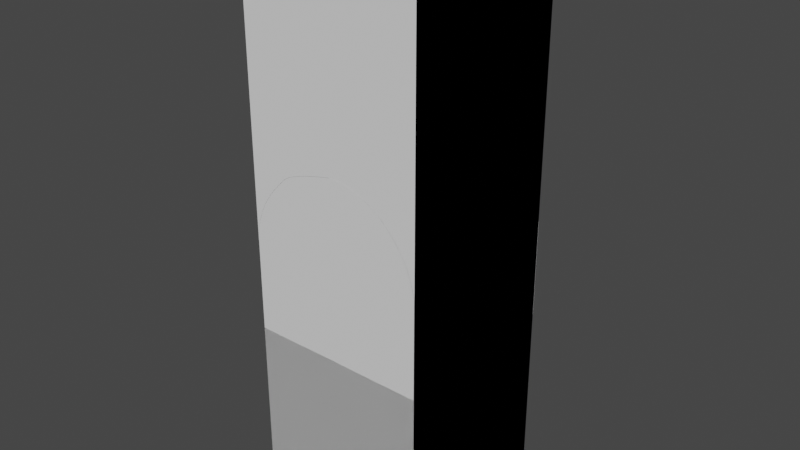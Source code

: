 # Source: door2.blend  (saved by Blender 2.91.10; exported with 4.5.12 LTS)
import bpy
from mathutils import Matrix  # noqa: F401  (used for matrix-valued properties, if any)

bpy.ops.wm.read_factory_settings(use_empty=True)
scene = bpy.context.scene
scene.name = 'Scene'

# ---- world
world_world = bpy.data.worlds.new('World'); scene.world = world_world
world_world.use_nodes = True; world_world.node_tree.nodes.clear()
_N = world_world.node_tree.nodes; _L = world_world.node_tree.links
n0 = _N.new('ShaderNodeOutputWorld'); n0.name = 'World Output'; n0.location = (300, 300)
n1 = _N.new('ShaderNodeBackground'); n1.name = 'Background'; n1.location = (10, 300)
n1.inputs[0].default_value = (0.05088, 0.05088, 0.05088, 1.0)
_L.new(n1.outputs[0], n0.inputs[0])
n0.is_active_output = True
world_world.color = (0.05088, 0.05088, 0.05088)
world_world.use_sun_shadow = False
world_world.sun_shadow_jitter_overblur = 0.0

# ---- meshes
me_cube = bpy.data.meshes.new('Cube')
me_cube.from_pydata([(-1.0, -5.0, -1.0), (-1.0, -5.0, 1.0), (-1.0, 1.0, -1.0), (-1.0, 1.0, 1.0), (1.0, -5.0, -1.0), (1.0, -5.0, 1.0), (1.0, 1.0, -1.0), (1.0, 1.0, 1.0), (-0.9, 1.264, 0.9), (-0.9, 1.264, -0.9), (0.9, 1.264, -0.9), (0.9, 1.264, 0.9), (0.9857, 1.038, -0.9857), (0.9714, 1.076, -0.9714), (0.9571, 1.113, -0.9571), (0.9429, 1.151, -0.9429), (0.9286, 1.189, -0.9286), (0.9143, 1.227, -0.9143), (0.9143, 1.227, 0.9143), (0.9286, 1.189, 0.9286), (0.9429, 1.151, 0.9429), (0.9571, 1.113, 0.9571), (0.9714, 1.076, 0.9714), (0.9857, 1.038, 0.9857), (-0.9857, 1.038, -0.9857), (-0.9714, 1.076, -0.9714), (-0.9571, 1.113, -0.9571), (-0.9429, 1.151, -0.9429), (-0.9286, 1.189, -0.9286), (-0.9143, 1.227, -0.9143), (-0.9143, 1.227, 0.9143), (-0.9286, 1.189, 0.9286), (-0.9429, 1.151, 0.9429), (-0.9571, 1.113, 0.9571), (-0.9714, 1.076, 0.9714), (-0.9857, 1.038, 0.9857), (-1.0, 1.0, -1.0), (1.0, 1.0, -1.0), (-1.0, -3.0, -1.0), (-1.0, -3.0, 1.0), (1.0, -3.0, -1.0), (1.0, -3.0, 1.0), (-1.0, -1.0, 1.0), (1.0, -1.0, -1.0), (-1.0, -1.0, -1.0), (1.0, -1.0, 1.0), (0.07293, -3.0, 1.0), (0.008563, -1.0, 1.0), (1.0, -1.899, 1.0), (0.03568, -1.0, 1.0), (0.07717, -1.0, 1.0), (0.13, -1.0, 1.0), (0.1912, -1.011, 1.0), (0.2577, -1.028, 1.0), (0.3265, -1.055, 1.0), (0.3945, -1.085, 1.0), (0.4588, -1.116, 1.0), (0.5163, -1.145, 1.0), (0.564, -1.178, 1.0), (0.5989, -1.206, 1.0), (0.6262, -1.233, 1.0), (0.6606, -1.268, 1.0), (0.7004, -1.31, 1.0), (0.7436, -1.358, 1.0), (0.7884, -1.414, 1.0), (0.8332, -1.477, 1.0), (0.8761, -1.547, 1.0), (0.9152, -1.624, 1.0), (0.9489, -1.709, 1.0), (0.9753, -1.8, 1.0), (-0.001147, -3.0, 1.0), (0.4989, -3.0, 1.0), (0.375, -3.0, 1.0), (0.2581, -3.0, 1.0), (0.1551, -3.0, 1.0), (-0.01839, -1.0, 1.0), (-0.01074, -1.0, 1.0), (-0.927, -3.0, 1.0), (-1.0, -2.997, 1.0), (-1.0, -1.98, 1.0), (-0.03786, -1.004, 1.0), (-0.07935, -1.012, 1.0), (-0.1322, -1.023, 1.0), (-0.1934, -1.037, 1.0), (-0.2599, -1.054, 1.0), (-0.3287, -1.073, 1.0), (-0.3967, -1.094, 1.0), (-0.461, -1.117, 1.0), (-0.5185, -1.142, 1.0), (-0.5662, -1.169, 1.0), (-0.601, -1.197, 1.0), (-0.6284, -1.224, 1.0), (-0.6628, -1.259, 1.0), (-0.7025, -1.301, 1.0), (-0.7457, -1.349, 1.0), (-0.7906, -1.405, 1.0), (-0.8354, -1.468, 1.0), (-0.8783, -1.538, 1.0), (-0.9174, -1.615, 1.0), (-0.9511, -1.7, 1.0), (-0.9774, -1.791, 1.0), (-0.9947, -1.89, 1.0), (-0.9814, -2.997, 1.0), (-0.001032, -0.9968, 1.0)], [(46, 70), (75, 76), (103, 76)], [(44, 42, 3, 2), (18, 17, 10, 11), (40, 41, 5, 4), (4, 5, 1, 0), (38, 40, 4, 0), (41, 71, 72, 73, 74, 46, 77, 39, 1, 5), (9, 8, 11, 10), (17, 29, 9, 10), (30, 18, 11, 8), (29, 30, 8, 9), (2, 3, 35, 24), (24, 35, 34, 25), (25, 34, 33, 26), (26, 33, 32, 27), (27, 32, 31, 28), (28, 31, 30, 29), (3, 7, 23, 35), (35, 23, 22, 34), (34, 22, 21, 33), (33, 21, 20, 32), (32, 20, 19, 31), (31, 19, 18, 30), (6, 2, 24, 12), (12, 24, 25, 13), (13, 25, 26, 14), (14, 26, 27, 15), (15, 27, 28, 16), (16, 28, 29, 17), (7, 6, 12, 23), (23, 12, 13, 22), (22, 13, 14, 21), (21, 14, 15, 20), (20, 15, 16, 19), (19, 16, 17, 18), (2, 6, 37, 36), (45, 47, 49, 50, 51, 52, 53, 54, 55, 56, 57, 58, 59, 60, 61, 62, 63, 64, 65, 66, 67, 68, 69, 48), (43, 45, 48, 41, 40), (0, 1, 39, 38), (6, 7, 45, 43), (2, 6, 43, 44), (38, 39, 78, 79, 42, 44), (46, 74, 73, 72, 71, 41), (102, 78, 39, 77), (79, 101, 100, 99, 98, 97, 96, 95, 94, 93, 92, 91, 90, 89, 88, 87, 86, 85, 84, 83, 82, 81, 80, 75, 42)])
_uv = me_cube.uv_layers.new(name='UVMap')
_uv.uv.foreach_set('vector', [0.375, 0.1875, 0.625, 0.1875, 0.625, 0.25, 0.375, 0.25, 0.8762, 0.8887, 0.11, 0.8777, 0.1272, 0.8591, 0.8574, 0.8713, 0.375, 0.625, 0.625, 0.625, 0.625, 0.75, 0.375, 0.75, 0.375, 0.75, 0.625, 0.75, 0.625, 1.0, 0.375, 1.0, 0.125, 0.625, 0.375, 0.625, 0.375, 0.75, 0.125, 0.75, 0.625, 0.625, 0.6876, 0.6256, 0.7031, 0.6256, 0.7177, 0.6256, 0.7306, 0.6256, 0.7409, 0.625, 0.8659, 0.625, 0.875, 0.625, 0.875, 0.75, 0.625, 0.75, 0.1294, 0.1287, 0.8596, 0.1409, 0.8574, 0.8713, 0.1272, 0.8591, 0.11, 0.8777, 0.1107, 0.1113, 0.1294, 0.1287, 0.1272, 0.8591, 0.8769, 0.1223, 0.8762, 0.8887, 0.8574, 0.8713, 0.8596, 0.1409, 0.1107, 0.1113, 0.8769, 0.1223, 0.8596, 0.1409, 0.1294, 0.1287, 9.932e-05, 9.932e-05, 0.9868, 0.01307, 0.9672, 0.03252, 0.01981, 0.0199, 0.01981, 0.0199, 0.9672, 0.03252, 0.9482, 0.05147, 0.039, 0.03919, 0.039, 0.03919, 0.9482, 0.05147, 0.9296, 0.06991, 0.05767, 0.05796, 0.05767, 0.05796, 0.9296, 0.06991, 0.9115, 0.08787, 0.07584, 0.07623, 0.07584, 0.07623, 0.9115, 0.08787, 0.894, 0.1053, 0.0935, 0.09399, 0.0935, 0.09399, 0.894, 0.1053, 0.8769, 0.1223, 0.1107, 0.1113, 0.9868, 0.01307, 0.9868, 0.9999, 0.9671, 0.9801, 0.9672, 0.03252, 0.9672, 0.03252, 0.9671, 0.9801, 0.9479, 0.9608, 0.9482, 0.05147, 0.9482, 0.05147, 0.9479, 0.9608, 0.9292, 0.942, 0.9296, 0.06991, 0.9296, 0.06991, 0.9292, 0.942, 0.911, 0.9238, 0.9115, 0.08787, 0.9115, 0.08787, 0.911, 0.9238, 0.8934, 0.906, 0.894, 0.1053, 0.894, 0.1053, 0.8934, 0.906, 0.8762, 0.8887, 0.8769, 0.1223, 0.0001105, 0.9869, 9.932e-05, 9.932e-05, 0.01981, 0.0199, 0.01967, 0.9675, 0.01967, 0.9675, 0.01981, 0.0199, 0.039, 0.03919, 0.03872, 0.9485, 0.03872, 0.9485, 0.039, 0.03919, 0.05767, 0.05796, 0.05728, 0.9301, 0.05728, 0.9301, 0.05767, 0.05796, 0.07584, 0.07623, 0.07534, 0.9121, 0.07534, 0.9121, 0.07584, 0.07623, 0.0935, 0.09399, 0.09292, 0.8947, 0.09292, 0.8947, 0.0935, 0.09399, 0.1107, 0.1113, 0.11, 0.8777, 0.9868, 0.9999, 0.0001105, 0.9869, 0.01967, 0.9675, 0.9671, 0.9801, 0.9671, 0.9801, 0.01967, 0.9675, 0.03872, 0.9485, 0.9479, 0.9608, 0.9479, 0.9608, 0.03872, 0.9485, 0.05728, 0.9301, 0.9292, 0.942, 0.9292, 0.942, 0.05728, 0.9301, 0.07534, 0.9121, 0.911, 0.9238, 0.911, 0.9238, 0.07534, 0.9121, 0.09292, 0.8947, 0.8934, 0.906, 0.8934, 0.906, 0.09292, 0.8947, 0.11, 0.8777, 0.8762, 0.8887, 0.125, 0.5, 0.375, 0.5, 0.375, 0.5, 0.125, 0.5, 0.625, 0.5625, 0.7489, 0.5625, 0.7455, 0.5629, 0.7404, 0.5632, 0.7337, 0.5635, 0.7261, 0.5639, 0.7178, 0.5645, 0.7092, 0.5651, 0.7007, 0.5657, 0.6926, 0.5664, 0.6855, 0.5672, 0.6795, 0.5681, 0.6751, 0.5689, 0.6717, 0.5698, 0.6674, 0.5709, 0.6625, 0.5722, 0.6571, 0.5737, 0.6514, 0.5754, 0.6458, 0.5774, 0.6405, 0.5796, 0.6356, 0.582, 0.6314, 0.5846, 0.6281, 0.5875, 0.625, 0.5906, 0.375, 0.5625, 0.625, 0.5625, 0.625, 0.5906, 0.625, 0.625, 0.375, 0.625, 0.375, 0.0, 0.625, 0.0, 0.625, 0.125, 0.375, 0.125, 0.375, 0.5, 0.625, 0.5, 0.625, 0.5625, 0.375, 0.5625, 0.125, 0.5, 0.375, 0.5, 0.375, 0.5625, 0.125, 0.5625, 0.375, 0.125, 0.625, 0.125, 0.625, 0.1251, 0.625, 0.1569, 0.625, 0.1875, 0.375, 0.1875, 0.7409, 0.625, 0.7306, 0.6256, 0.7177, 0.6256, 0.7031, 0.6256, 0.6876, 0.6256, 0.625, 0.625, 0.8727, 0.6249, 0.875, 0.6249, 0.875, 0.625, 0.8659, 0.625, 0.875, 0.5931, 0.8743, 0.5903, 0.8722, 0.5872, 0.8689, 0.5844, 0.8647, 0.5817, 0.8598, 0.5793, 0.8544, 0.5771, 0.8488, 0.5752, 0.8432, 0.5734, 0.8378, 0.5719, 0.8329, 0.5706, 0.8285, 0.5695, 0.8251, 0.5687, 0.8208, 0.5678, 0.8148, 0.5669, 0.8076, 0.5662, 0.7996, 0.5654, 0.7911, 0.5648, 0.7825, 0.5642, 0.7742, 0.5637, 0.7665, 0.5632, 0.7599, 0.5629, 0.7547, 0.5626, 0.7523, 0.5625, 0.875, 0.5625])
me_cube.use_remesh_fix_poles = True
me_cube.use_remesh_preserve_attributes = False
me_cube.use_mirror_vertex_groups = False
me_cube.update()
me_cube_001 = bpy.data.meshes.new('Cube.001')
me_cube_001.from_pydata([(0.9998, -2.998, 1.002), (0.07276, -2.998, 1.002), (-0.001315, -0.9984, 1.002), (0.008395, -0.9984, 1.002), (0.9998, -1.898, 1.002), (0.03551, -0.9984, 1.002), (0.077, -0.9984, 1.002), (0.1299, -0.9984, 1.002), (0.191, -1.009, 1.002), (0.2575, -1.026, 1.002), (0.3263, -1.053, 1.002), (0.3944, -1.083, 1.002), (0.4586, -1.115, 1.002), (0.5161, -1.143, 1.002), (0.5638, -1.176, 1.002), (0.5987, -1.204, 1.002), (0.626, -1.232, 1.002), (0.6605, -1.266, 1.002), (0.7002, -1.308, 1.002), (0.7434, -1.357, 1.002), (0.7883, -1.413, 1.002), (0.833, -1.475, 1.002), (0.8759, -1.545, 1.002), (0.9151, -1.623, 1.002), (0.9487, -1.707, 1.002), (0.9751, -1.799, 1.002), (-0.001316, -2.998, 1.002), (-0.001316, -2.851, 1.002), (-0.001316, -2.686, 1.002), (-0.001316, -2.48, 1.002), (-0.001316, -2.246, 1.002), (-0.001316, -1.999, 1.002), (-0.001316, -1.752, 1.002), (-0.001316, -1.52, 1.002), (-0.001316, -1.315, 1.002), (-0.001316, -1.151, 1.002), (-0.001316, -1.043, 1.002), (-0.001803, -1.002, 0.9991), (-0.001803, -2.855, 0.9991), (-0.001803, -2.69, 0.9991), (-0.001803, -2.483, 0.9991), (-0.001803, -2.25, 0.9991), (-0.001803, -2.003, 0.9991), (-0.001803, -1.756, 0.9991), (-0.001803, -1.523, 0.9991), (-0.001803, -1.318, 0.9991), (-0.001803, -1.155, 0.9991), (-0.001803, -1.047, 0.9991), (-0.01905, -1.002, 0.9991), (-0.0114, -1.002, 0.9991), (-0.9276, -3.002, 0.9991), (-0.001803, -2.999, 0.9991), (-1.001, -2.999, 0.9991), (-1.001, -1.982, 0.9991), (-0.03851, -1.006, 0.9991), (-0.08001, -1.014, 0.9991), (-0.1329, -1.025, 0.9991), (-0.194, -1.039, 0.9991), (-0.2605, -1.056, 0.9991), (-0.3293, -1.075, 0.9991), (-0.3974, -1.096, 0.9991), (-0.4616, -1.119, 0.9991), (-0.5191, -1.144, 0.9991), (-0.5668, -1.171, 0.9991), (-0.6017, -1.199, 0.9991), (-0.629, -1.227, 0.9991), (-0.6635, -1.261, 0.9991), (-0.7032, -1.303, 0.9991), (-0.7464, -1.352, 0.9991), (-0.7913, -1.407, 0.9991), (-0.8361, -1.47, 0.9991), (-0.8789, -1.54, 0.9991), (-0.9181, -1.617, 0.9991), (-0.9517, -1.702, 0.9991), (-0.9781, -1.794, 0.9991), (-0.9953, -1.893, 0.9991), (-0.982, -2.999, 0.9991)], [], [(4, 25, 24, 23, 22, 21, 20, 19, 18, 17, 16, 15, 14, 13, 12, 11, 10, 9, 8, 7, 6, 5, 3, 2, 36, 35, 34, 33, 32, 31, 30, 29, 28, 27, 26, 1, 0), (50, 51, 38, 39, 40, 41, 42, 43, 44, 45, 46, 47, 37, 49, 48, 54, 55, 56, 57, 58, 59, 60, 61, 62, 63, 64, 65, 66, 67, 68, 69, 70, 71, 72, 73, 74, 75, 53, 52, 76)])
_uv = me_cube_001.uv_layers.new(name='UVMap')
_uv.uv.foreach_set('vector', [0.625, 0.5906, 0.6281, 0.5875, 0.6314, 0.5846, 0.6356, 0.582, 0.6405, 0.5796, 0.6458, 0.5774, 0.6514, 0.5754, 0.6571, 0.5737, 0.6625, 0.5722, 0.6674, 0.5709, 0.6717, 0.5698, 0.6751, 0.5689, 0.6795, 0.5681, 0.6855, 0.5672, 0.6926, 0.5664, 0.7007, 0.5657, 0.7092, 0.5651, 0.7178, 0.5645, 0.7261, 0.5639, 0.7337, 0.5635, 0.7404, 0.5632, 0.7455, 0.5629, 0.7489, 0.5625, 0.7501, 0.5625, 0.7501, 0.5639, 0.7501, 0.5673, 0.7501, 0.5724, 0.7501, 0.5788, 0.7501, 0.5861, 0.7501, 0.5938, 0.7501, 0.6015, 0.7501, 0.6088, 0.7501, 0.6152, 0.7501, 0.6204, 0.7501, 0.6239, 0.7409, 0.625, 0.625, 0.625, 0.8659, 0.625, 0.7501, 0.6238, 0.7501, 0.6204, 0.7501, 0.6152, 0.7501, 0.6088, 0.7501, 0.6015, 0.7501, 0.5938, 0.7501, 0.5861, 0.7501, 0.5788, 0.7501, 0.5724, 0.7501, 0.5673, 0.7501, 0.5639, 0.7501, 0.5625, 0.7513, 0.5625, 0.7523, 0.5625, 0.7547, 0.5626, 0.7599, 0.5629, 0.7665, 0.5632, 0.7742, 0.5637, 0.7825, 0.5642, 0.7911, 0.5648, 0.7996, 0.5654, 0.8076, 0.5662, 0.8148, 0.5669, 0.8208, 0.5678, 0.8251, 0.5687, 0.8285, 0.5695, 0.8329, 0.5706, 0.8378, 0.5719, 0.8432, 0.5734, 0.8488, 0.5752, 0.8544, 0.5771, 0.8598, 0.5793, 0.8647, 0.5817, 0.8689, 0.5844, 0.8722, 0.5872, 0.8743, 0.5903, 0.875, 0.5931, 0.875, 0.6249, 0.8727, 0.6249])
me_cube_001.use_remesh_fix_poles = True
me_cube_001.use_remesh_preserve_attributes = False
me_cube_001.use_mirror_vertex_groups = False
me_cube_001.update()

# ---- objects
ob_cube = bpy.data.objects.new('Cube', me_cube)
ob_cube_001 = bpy.data.objects.new('Cube.001', me_cube_001)

# ---- transforms, parenting, visibility, modifiers, constraints
ob_cube.location = (0.0, 0.0, 0.0)
ob_cube.rotation_euler = (1.571, 0.0, 0.0)
ob_cube.scale = (0.5, 0.5, 0.5)
ob_cube.lineart.crease_threshold = 0.0
_m = ob_cube.modifiers.new('Mirror', 'MIRROR')
_m.use_axis = (False, False, True)
ob_cube_001.location = (0.0, 0.0, 0.0)
ob_cube_001.rotation_euler = (1.571, 0.0, 0.0)
ob_cube_001.scale = (0.5, 0.5, 0.5)
ob_cube_001.lineart.crease_threshold = 0.0
_m = ob_cube_001.modifiers.new('Mirror', 'MIRROR')
_m.use_axis = (False, False, True)

# ---- collection membership
scene.collection.objects.link(ob_cube)
scene.collection.objects.link(ob_cube_001)

# ---- scene / render settings (as saved in the file)
scene.frame_start = 1; scene.frame_end = 250; scene.frame_set(0)
scene.render.engine = 'BLENDER_EEVEE_NEXT'
scene.cycles.use_denoising = False
scene.cycles.samples = 128
scene.cycles.sampling_pattern = 'TABULATED_SOBOL'
scene.cycles.use_adaptive_sampling = False
scene.cycles.use_light_tree = False
scene.view_settings.view_transform = 'Filmic'
bpy.context.view_layer.update()

# ---- added for rendering (the .blend has no active camera and no usable light): camera, sun
cam_auto = bpy.data.cameras.new('AutoCamera')
cam_auto.lens = 50.0
cam_auto.sensor_width = 36.0
cam_auto.clip_end = 1000.0
ob_auto_camera = bpy.data.objects.new('AutoCamera', cam_auto)
scene.collection.objects.link(ob_auto_camera)
ob_auto_camera.location = (3.18002, -3.81622, 1.61024)
ob_auto_camera.rotation_euler = (1.09748, -7.21219e-08, 0.694738)
scene.camera = ob_auto_camera
light_auto_sun = bpy.data.lights.new('AutoSun', 'SUN')
light_auto_sun.energy = 3.0
light_auto_sun.angle = 0.0523599
ob_auto_sun = bpy.data.objects.new('AutoSun', light_auto_sun)
scene.collection.objects.link(ob_auto_sun)
ob_auto_sun.rotation_euler = (0.872665, 0.174533, 0.523599)
bpy.context.view_layer.update()

